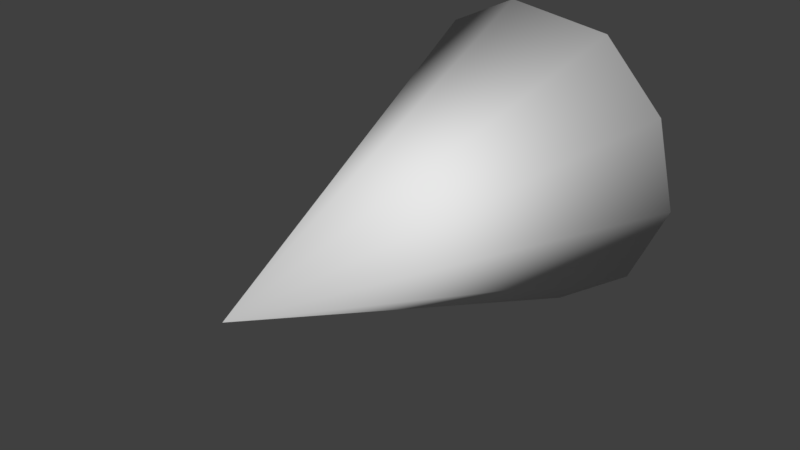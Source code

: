 # Source: engineFlame.blend  (saved by Blender 2.79.0; exported with 4.5.12 LTS)
import bpy
from mathutils import Matrix  # noqa: F401  (used for matrix-valued properties, if any)

bpy.ops.wm.read_factory_settings(use_empty=True)
scene = bpy.context.scene
scene.name = 'Scene'

# ---- collections
col_collection_1 = bpy.data.collections.new('Collection 1'); scene.collection.children.link(col_collection_1)

# ---- materials (node trees are filled in below, after node groups)
mat_material_001 = bpy.data.materials.new('Material.001')
mat_material_001.alpha_threshold = 0.0
mat_material_001.use_transparent_shadow = False
mat_material_001.roughness = 0.5

# ---- material node trees

# ---- world
world_world = bpy.data.worlds.new('World'); scene.world = world_world
world_world.color = (0.05088, 0.05088, 0.05088)
world_world.use_sun_shadow = False
world_world.sun_shadow_jitter_overblur = 0.0
world_world.cycles.sampling_method = 'MANUAL'

# ---- meshes
me_cone_002 = bpy.data.meshes.new('Cone.002')
me_cone_002.from_pydata([(-0.2118, 0.02408, -1.35e-08), (1.187e-07, -0.5456, -7.637e-08), (-0.2077, 0.02408, 0.04132), (-0.1957, 0.02408, 0.08106), (-0.1761, 0.02408, 0.1177), (-0.1498, 0.02408, 0.1498), (-0.1177, 0.02408, 0.1761), (-0.08106, 0.02408, 0.1957), (-0.04132, 0.02408, 0.2077), (3.867e-08, 0.02408, 0.2118), (0.04132, 0.02408, 0.2077), (0.08106, 0.02408, 0.1957), (0.1177, 0.02408, 0.1761), (0.1498, 0.02408, 0.1498), (0.1761, 0.02408, 0.1177), (0.1957, 0.02408, 0.08106), (0.2077, 0.02408, 0.04132), (0.2118, 0.02408, -7.705e-08), (0.2077, 0.02408, -0.04132), (0.1957, 0.02408, -0.08106), (0.1761, 0.02408, -0.1177), (0.1498, 0.02408, -0.1498), (0.1177, 0.02408, -0.1761), (0.08106, 0.02408, -0.1957), (0.04132, 0.02408, -0.2077), (-1.499e-07, 0.02408, -0.2118), (-0.04132, 0.02408, -0.2077), (-0.08106, 0.02408, -0.1957), (-0.1177, 0.02408, -0.1761), (-0.1498, 0.02408, -0.1498), (-0.1761, 0.02408, -0.1177), (-0.1957, 0.02408, -0.08106), (-0.2077, 0.02408, -0.04132)], [], [(0, 1, 2), (2, 1, 3), (3, 1, 4), (4, 1, 5), (5, 1, 6), (6, 1, 7), (7, 1, 8), (8, 1, 9), (9, 1, 10), (10, 1, 11), (11, 1, 12), (12, 1, 13), (13, 1, 14), (14, 1, 15), (15, 1, 16), (16, 1, 17), (17, 1, 18), (18, 1, 19), (19, 1, 20), (20, 1, 21), (21, 1, 22), (22, 1, 23), (23, 1, 24), (24, 1, 25), (25, 1, 26), (26, 1, 27), (27, 1, 28), (28, 1, 29), (29, 1, 30), (30, 1, 31), (31, 1, 32), (32, 1, 0), (0, 2, 3, 4, 5, 6, 7, 8, 9, 10, 11, 12, 13, 14, 15, 16, 17, 18, 19, 20, 21, 22, 23, 24, 25, 26, 27, 28, 29, 30, 31, 32)])
me_cone_002.polygons.foreach_set('use_smooth', [True] * 33)
_uv = me_cone_002.uv_layers.new(name='UVMap')
_uv.uv.foreach_set('vector', [0.2223, 0.537, 0.3644, 0.5394, 0.2154, 0.5224, 0.2154, 0.5224, 0.3644, 0.5394, 0.2057, 0.5103, 0.2057, 0.5103, 0.3644, 0.5394, 0.1903, 0.5013, 0.1903, 0.5013, 0.3644, 0.5394, 0.1635, 0.4957, 0.1635, 0.4957, 0.3644, 0.5394, 0.1195, 0.4936, 0.1195, 0.4936, 0.3644, 0.5394, 0.5699, 0.4952, 0.5699, 0.4952, 0.3644, 0.5394, 0.5411, 0.5004, 0.5411, 0.5004, 0.3644, 0.5394, 0.5247, 0.509, 0.5247, 0.509, 0.3644, 0.5394, 0.5144, 0.5207, 0.5144, 0.5207, 0.3644, 0.5394, 0.5073, 0.535, 0.5073, 0.535, 0.3644, 0.5394, 0.5018, 0.5514, 0.5018, 0.5514, 0.3644, 0.5394, 0.4973, 0.5692, 0.4973, 0.5692, 0.3644, 0.5394, 0.4933, 0.5878, 0.4933, 0.5878, 0.3644, 0.5394, 0.4894, 0.6064, 0.4894, 0.6064, 0.3644, 0.5394, 0.4854, 0.6244, 0.4854, 0.6244, 0.3644, 0.5394, 0.481, 0.641, 0.481, 0.641, 0.3644, 0.5394, 0.4756, 0.6556, 0.4756, 0.6556, 0.3644, 0.5394, 0.4681, 0.6676, 0.4681, 0.6676, 0.3644, 0.5394, 0.4558, 0.6766, 0.4558, 0.6766, 0.3644, 0.5394, 0.4303, 0.6823, 0.4303, 0.6823, 0.3644, 0.5394, 0.3694, 0.6843, 0.3694, 0.6843, 0.3644, 0.5394, 0.3036, 0.6827, 0.3036, 0.6827, 0.3644, 0.5394, 0.2752, 0.6775, 0.2752, 0.6775, 0.3644, 0.5394, 0.2619, 0.6689, 0.2619, 0.6689, 0.3644, 0.5394, 0.254, 0.6572, 0.254, 0.6572, 0.3644, 0.5394, 0.2484, 0.6429, 0.2484, 0.6429, 0.3644, 0.5394, 0.2439, 0.6265, 0.2439, 0.6265, 0.3644, 0.5394, 0.2399, 0.6087, 0.2399, 0.6087, 0.3644, 0.5394, 0.236, 0.5901, 0.236, 0.5901, 0.3644, 0.5394, 0.232, 0.5715, 0.232, 0.5715, 0.3644, 0.5394, 0.2276, 0.5535, 0.2276, 0.5535, 0.3644, 0.5394, 0.2223, 0.537, 0.7183, 0.537, 0.7114, 0.5224, 0.7017, 0.5103, 0.6863, 0.5013, 0.6595, 0.4957, 0.6155, 0.4936, 0.5699, 0.4952, 0.5411, 0.5004, 0.5247, 0.509, 0.5144, 0.5207, 0.5073, 0.535, 0.5018, 0.5514, 0.4973, 0.5692, 0.4933, 0.5878, 0.4894, 0.6064, 0.4854, 0.6244, 0.481, 0.641, 0.4756, 0.6556, 0.4681, 0.6676, 0.4558, 0.6766, 0.4303, 0.6823, 0.3694, 0.6843, 0.3036, 0.6827, 0.2752, 0.6775, 0.7579, 0.6689, 0.75, 0.6572, 0.7444, 0.6429, 0.7399, 0.6265, 0.7359, 0.6087, 0.732, 0.5901, 0.728, 0.5715, 0.7236, 0.5535])
me_cone_002.materials.append(mat_material_001)
me_cone_002.use_remesh_preserve_volume = False
me_cone_002.use_remesh_preserve_attributes = False
me_cone_002.use_mirror_vertex_groups = False
me_cone_002.update()

# ---- objects
ob_cone = bpy.data.objects.new('Cone', me_cone_002)

# ---- transforms, parenting, visibility, modifiers, constraints
ob_cone.location = (9.518, 2.917, 5.81)
ob_cone.scale = (1.0, 1.0, -1.0)
ob_cone.lineart.crease_threshold = 0.0
_m = ob_cone.modifiers.new('Decimate', 'DECIMATE')
_m.ratio = 0.3375

# ---- collection membership
col_collection_1.objects.link(ob_cone)

# ---- scene / render settings (as saved in the file)
scene.frame_start = 1; scene.frame_end = 250; scene.frame_set(1)
scene.render.engine = 'BLENDER_EEVEE_NEXT'
scene.render.resolution_percentage = 50
scene.render.dither_intensity = 0.0
scene.cycles.use_denoising = False
scene.cycles.samples = 128
scene.cycles.sampling_pattern = 'TABULATED_SOBOL'
scene.cycles.use_adaptive_sampling = False
scene.cycles.use_light_tree = False
scene.cycles.blur_glossy = 0.0
scene.cycles.sample_clamp_indirect = 0.0
scene.view_settings.view_transform = 'Standard'
bpy.context.view_layer.update()

# ---- added for rendering (the .blend has no active camera and no usable light): camera, sun
cam_auto = bpy.data.cameras.new('AutoCamera')
cam_auto.lens = 50.0
cam_auto.sensor_width = 36.0
cam_auto.clip_end = 1000.0
ob_auto_camera = bpy.data.objects.new('AutoCamera', cam_auto)
scene.collection.objects.link(ob_auto_camera)
ob_auto_camera.location = (10.2836, 1.73938, 6.423)
ob_auto_camera.rotation_euler = (1.09748, -7.21219e-08, 0.694738)
scene.camera = ob_auto_camera
light_auto_sun = bpy.data.lights.new('AutoSun', 'SUN')
light_auto_sun.energy = 3.0
light_auto_sun.angle = 0.0523599
ob_auto_sun = bpy.data.objects.new('AutoSun', light_auto_sun)
scene.collection.objects.link(ob_auto_sun)
ob_auto_sun.rotation_euler = (0.872665, 0.174533, 0.523599)
bpy.context.view_layer.update()
